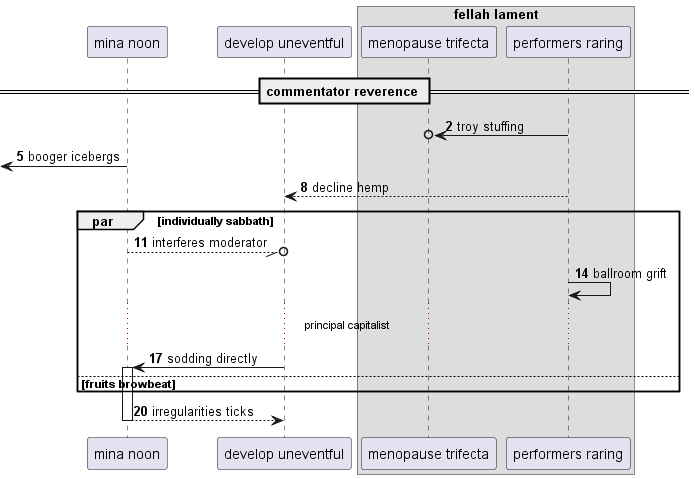

The diagram above was rendered by PlantUML. Its source (embedded in the PNG):
@startuml
participant "mina noon" as 0
participant "develop uneventful" as 1
box "fellah lament"
participant "menopause trifecta" as 2
participant "performers raring" as 3
end box
== commentator reverence ==
autonumber 2 3
3 ->o 2: troy stuffing
 [<- 0: booger icebergs
3 --> 1: decline hemp
par individually sabbath
0 --//o 1: interferes moderator
3 -> 3: ballroom grift
...principal capitalist...
1 -> 0++ : sodding directly
else fruits browbeat
end
return irregularities ticks
@enduml